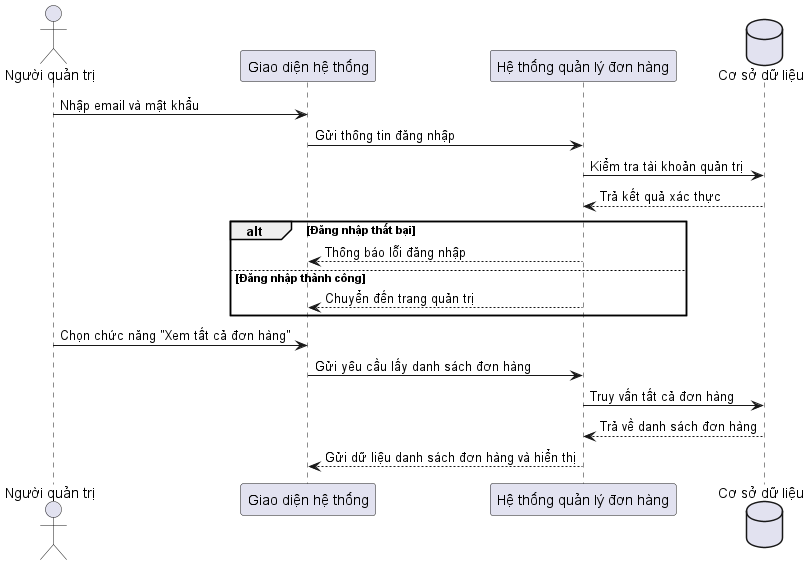

The diagram above was rendered by PlantUML. Its source (embedded in the PNG):
@startuml Sequence Admin View Order

actor "Người quản trị" as Admin
participant "Giao diện hệ thống" as UI
participant "Hệ thống quản lý đơn hàng" as System
database "Cơ sở dữ liệu" as DB

Admin -> UI: Nhập email và mật khẩu
UI -> System: Gửi thông tin đăng nhập
System -> DB: Kiểm tra tài khoản quản trị
DB --> System: Trả kết quả xác thực

alt Đăng nhập thất bại
    System --> UI: Thông báo lỗi đăng nhập
else Đăng nhập thành công
    System --> UI: Chuyển đến trang quản trị
end


Admin -> UI: Chọn chức năng "Xem tất cả đơn hàng"
UI -> System: Gửi yêu cầu lấy danh sách đơn hàng
System -> DB: Truy vấn tất cả đơn hàng
DB --> System: Trả về danh sách đơn hàng
System --> UI: Gửi dữ liệu danh sách đơn hàng và hiển thị

@enduml